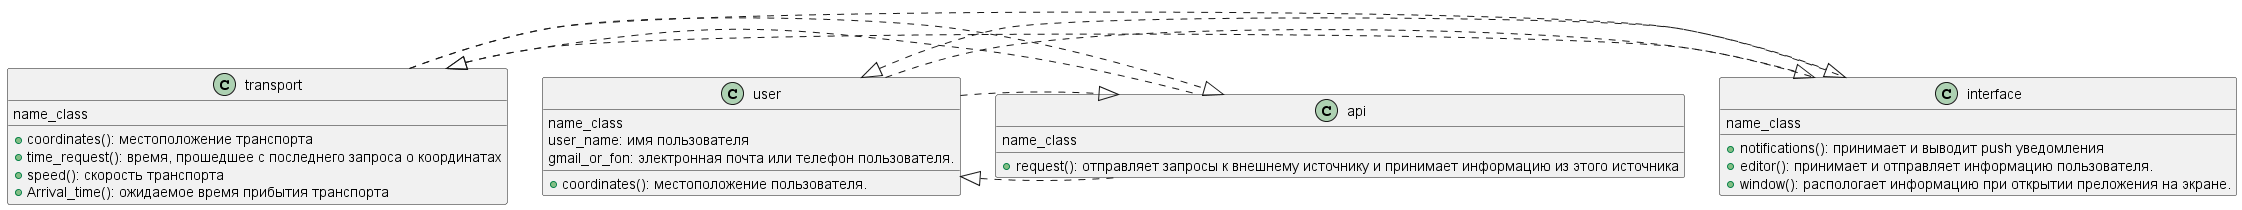

The diagram above was rendered by PlantUML. Its source (embedded in the PNG):
@startuml

class transport
{
  {field} name_class
{method} + coordinates(): местоположение транспорта
{method} + time_request(): время, прошедшее с последнего запроса о координатах
{method} + speed(): скорость транспорта
{method} + Arrival_time(): ожидаемое время прибытия транспорта
}
transport <|. interface
transport <|. api

class interface
{
  {field} name_class
{method} + notifications(): принимает и выводит push уведомления
{method} + editor(): принимает и отправляет информацию пользователя.
{method} + window(): распологает информацию при открытии преложения на экране.
}
transport .|> interface
user .|> interface

class user
{
  {field}name_class 
  {field} user_name: имя пользователя
  {field} gmail_or_fon: электронная почта или телефон пользователя.
{method} + coordinates(): местоположение пользователя.
}
user <|. interface
user <|. api

class api
{
  {field} name_class
{method} + request(): отправляет запросы к внешнему источнику и принимает информацию из этого источника
}
transport .|> api
user .|> api

@enduml